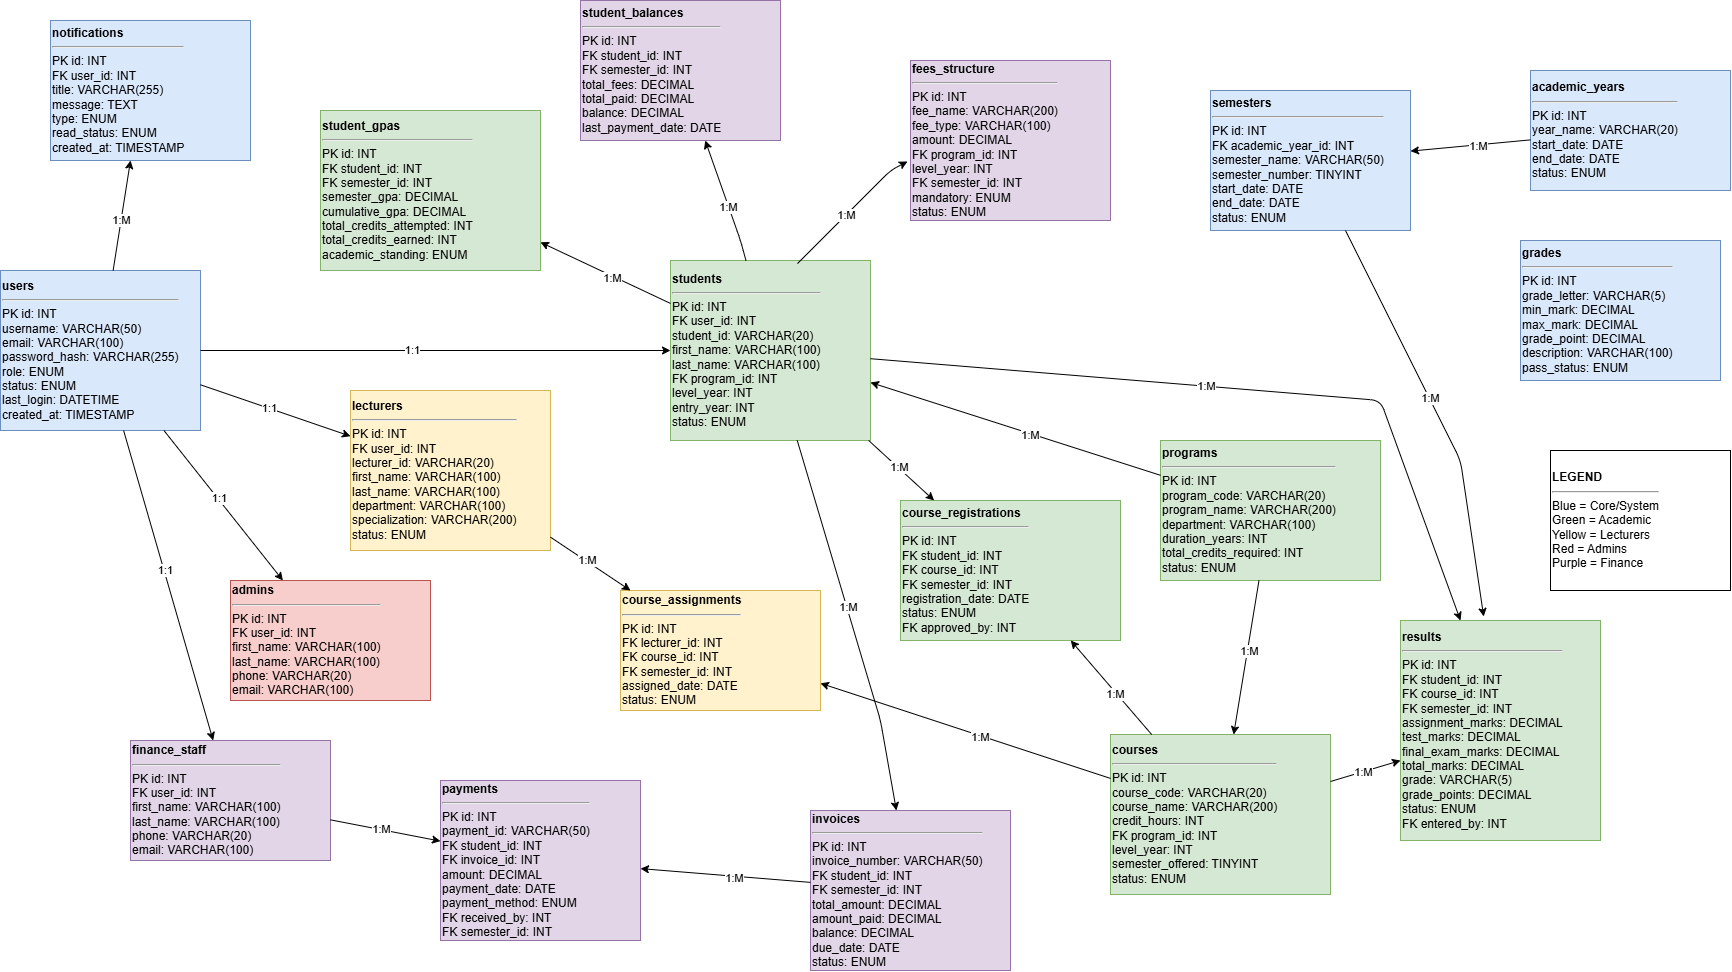

The diagram above was exported from draw.io. Its source (the exported page's mxGraphModel, read from the mxfile embedded in the PNG):
<mxGraphModel dx="2569" dy="2043" grid="1" gridSize="10" guides="1" tooltips="1" connect="1" arrows="1" fold="1" page="1" pageScale="1" pageWidth="1169" pageHeight="827" math="0" shadow="0">
  <root>
    <mxCell id="0" />
    <mxCell id="1" parent="0" />
    <mxCell id="users" value="&lt;b&gt;users&lt;/b&gt;&lt;hr&gt;PK id: INT&lt;br&gt;username: VARCHAR(50)&lt;br&gt;email: VARCHAR(100)&lt;br&gt;password_hash: VARCHAR(255)&lt;br&gt;role: ENUM&lt;br&gt;status: ENUM&lt;br&gt;last_login: DATETIME&lt;br&gt;created_at: TIMESTAMP" style="rounded=0;whiteSpace=wrap;html=1;align=left;fillColor=#dae8fc;strokeColor=#6c8ebf;" parent="1" vertex="1">
      <mxGeometry x="-240" y="-130" width="200" height="160" as="geometry" />
    </mxCell>
    <mxCell id="students" value="&lt;b&gt;students&lt;/b&gt;&lt;hr&gt;PK id: INT&lt;br&gt;FK user_id: INT&lt;br&gt;student_id: VARCHAR(20)&lt;br&gt;first_name: VARCHAR(100)&lt;br&gt;last_name: VARCHAR(100)&lt;br&gt;FK program_id: INT&lt;br&gt;level_year: INT&lt;br&gt;entry_year: INT&lt;br&gt;status: ENUM" style="rounded=0;whiteSpace=wrap;html=1;align=left;fillColor=#d5e8d4;strokeColor=#82b366;" parent="1" vertex="1">
      <mxGeometry x="430" y="-140" width="200" height="180" as="geometry" />
    </mxCell>
    <mxCell id="lecturers" value="&lt;b&gt;lecturers&lt;/b&gt;&lt;hr&gt;PK id: INT&lt;br&gt;FK user_id: INT&lt;br&gt;lecturer_id: VARCHAR(20)&lt;br&gt;first_name: VARCHAR(100)&lt;br&gt;last_name: VARCHAR(100)&lt;br&gt;department: VARCHAR(100)&lt;br&gt;specialization: VARCHAR(200)&lt;br&gt;status: ENUM" style="rounded=0;whiteSpace=wrap;html=1;align=left;fillColor=#fff2cc;strokeColor=#d6b656;" parent="1" vertex="1">
      <mxGeometry x="110" y="-10" width="200" height="160" as="geometry" />
    </mxCell>
    <mxCell id="admins" value="&lt;b&gt;admins&lt;/b&gt;&lt;hr&gt;PK id: INT&lt;br&gt;FK user_id: INT&lt;br&gt;first_name: VARCHAR(100)&lt;br&gt;last_name: VARCHAR(100)&lt;br&gt;phone: VARCHAR(20)&lt;br&gt;email: VARCHAR(100)" style="rounded=0;whiteSpace=wrap;html=1;align=left;fillColor=#f8cecc;strokeColor=#b85450;" parent="1" vertex="1">
      <mxGeometry x="-10" y="180" width="200" height="120" as="geometry" />
    </mxCell>
    <mxCell id="finance_staff" value="&lt;b&gt;finance_staff&lt;/b&gt;&lt;hr&gt;PK id: INT&lt;br&gt;FK user_id: INT&lt;br&gt;first_name: VARCHAR(100)&lt;br&gt;last_name: VARCHAR(100)&lt;br&gt;phone: VARCHAR(20)&lt;br&gt;email: VARCHAR(100)" style="rounded=0;whiteSpace=wrap;html=1;align=left;fillColor=#e1d5e7;strokeColor=#9673a6;" parent="1" vertex="1">
      <mxGeometry x="-110" y="340" width="200" height="120" as="geometry" />
    </mxCell>
    <mxCell id="programs" value="&lt;b&gt;programs&lt;/b&gt;&lt;hr&gt;PK id: INT&lt;br&gt;program_code: VARCHAR(20)&lt;br&gt;program_name: VARCHAR(200)&lt;br&gt;department: VARCHAR(100)&lt;br&gt;duration_years: INT&lt;br&gt;total_credits_required: INT&lt;br&gt;status: ENUM" style="rounded=0;whiteSpace=wrap;html=1;align=left;fillColor=#d5e8d4;strokeColor=#82b366;" parent="1" vertex="1">
      <mxGeometry x="920" y="40" width="220" height="140" as="geometry" />
    </mxCell>
    <mxCell id="courses" value="&lt;b&gt;courses&lt;/b&gt;&lt;hr&gt;PK id: INT&lt;br&gt;course_code: VARCHAR(20)&lt;br&gt;course_name: VARCHAR(200)&lt;br&gt;credit_hours: INT&lt;br&gt;FK program_id: INT&lt;br&gt;level_year: INT&lt;br&gt;semester_offered: TINYINT&lt;br&gt;status: ENUM" style="rounded=0;whiteSpace=wrap;html=1;align=left;fillColor=#d5e8d4;strokeColor=#82b366;" parent="1" vertex="1">
      <mxGeometry x="870" y="334" width="220" height="160" as="geometry" />
    </mxCell>
    <mxCell id="academic_years" value="&lt;b&gt;academic_years&lt;/b&gt;&lt;hr&gt;PK id: INT&lt;br&gt;year_name: VARCHAR(20)&lt;br&gt;start_date: DATE&lt;br&gt;end_date: DATE&lt;br&gt;status: ENUM" style="rounded=0;whiteSpace=wrap;html=1;align=left;fillColor=#dae8fc;strokeColor=#6c8ebf;" parent="1" vertex="1">
      <mxGeometry x="1290" y="-330" width="200" height="120" as="geometry" />
    </mxCell>
    <mxCell id="semesters" value="&lt;b&gt;semesters&lt;/b&gt;&lt;hr&gt;PK id: INT&lt;br&gt;FK academic_year_id: INT&lt;br&gt;semester_name: VARCHAR(50)&lt;br&gt;semester_number: TINYINT&lt;br&gt;start_date: DATE&lt;br&gt;end_date: DATE&lt;br&gt;status: ENUM" style="rounded=0;whiteSpace=wrap;html=1;align=left;fillColor=#dae8fc;strokeColor=#6c8ebf;" parent="1" vertex="1">
      <mxGeometry x="970" y="-310" width="200" height="140" as="geometry" />
    </mxCell>
    <mxCell id="course_registrations" value="&lt;b&gt;course_registrations&lt;/b&gt;&lt;hr&gt;PK id: INT&lt;br&gt;FK student_id: INT&lt;br&gt;FK course_id: INT&lt;br&gt;FK semester_id: INT&lt;br&gt;registration_date: DATE&lt;br&gt;status: ENUM&lt;br&gt;FK approved_by: INT" style="rounded=0;whiteSpace=wrap;html=1;align=left;fillColor=#d5e8d4;strokeColor=#82b366;" parent="1" vertex="1">
      <mxGeometry x="660" y="100" width="220" height="140" as="geometry" />
    </mxCell>
    <mxCell id="course_assignments" value="&lt;b&gt;course_assignments&lt;/b&gt;&lt;hr&gt;PK id: INT&lt;br&gt;FK lecturer_id: INT&lt;br&gt;FK course_id: INT&lt;br&gt;FK semester_id: INT&lt;br&gt;assigned_date: DATE&lt;br&gt;status: ENUM" style="rounded=0;whiteSpace=wrap;html=1;align=left;fillColor=#fff2cc;strokeColor=#d6b656;" parent="1" vertex="1">
      <mxGeometry x="380" y="190" width="200" height="120" as="geometry" />
    </mxCell>
    <mxCell id="results" value="&lt;b&gt;results&lt;/b&gt;&lt;hr&gt;PK id: INT&lt;br&gt;FK student_id: INT&lt;br&gt;FK course_id: INT&lt;br&gt;FK semester_id: INT&lt;br&gt;assignment_marks: DECIMAL&lt;br&gt;test_marks: DECIMAL&lt;br&gt;final_exam_marks: DECIMAL&lt;br&gt;total_marks: DECIMAL&lt;br&gt;grade: VARCHAR(5)&lt;br&gt;grade_points: DECIMAL&lt;br&gt;status: ENUM&lt;br&gt;FK entered_by: INT" style="rounded=0;whiteSpace=wrap;html=1;align=left;fillColor=#d5e8d4;strokeColor=#82b366;" parent="1" vertex="1">
      <mxGeometry x="1160" y="220" width="200" height="220" as="geometry" />
    </mxCell>
    <mxCell id="student_gpas" value="&lt;b&gt;student_gpas&lt;/b&gt;&lt;hr&gt;PK id: INT&lt;br&gt;FK student_id: INT&lt;br&gt;FK semester_id: INT&lt;br&gt;semester_gpa: DECIMAL&lt;br&gt;cumulative_gpa: DECIMAL&lt;br&gt;total_credits_attempted: INT&lt;br&gt;total_credits_earned: INT&lt;br&gt;academic_standing: ENUM" style="rounded=0;whiteSpace=wrap;html=1;align=left;fillColor=#d5e8d4;strokeColor=#82b366;" parent="1" vertex="1">
      <mxGeometry x="80" y="-290" width="220" height="160" as="geometry" />
    </mxCell>
    <mxCell id="grades" value="&lt;b&gt;grades&lt;/b&gt;&lt;hr&gt;PK id: INT&lt;br&gt;grade_letter: VARCHAR(5)&lt;br&gt;min_mark: DECIMAL&lt;br&gt;max_mark: DECIMAL&lt;br&gt;grade_point: DECIMAL&lt;br&gt;description: VARCHAR(100)&lt;br&gt;pass_status: ENUM" style="rounded=0;whiteSpace=wrap;html=1;align=left;fillColor=#dae8fc;strokeColor=#6c8ebf;" parent="1" vertex="1">
      <mxGeometry x="1280" y="-160" width="200" height="140" as="geometry" />
    </mxCell>
    <mxCell id="invoices" value="&lt;b&gt;invoices&lt;/b&gt;&lt;hr&gt;PK id: INT&lt;br&gt;invoice_number: VARCHAR(50)&lt;br&gt;FK student_id: INT&lt;br&gt;FK semester_id: INT&lt;br&gt;total_amount: DECIMAL&lt;br&gt;amount_paid: DECIMAL&lt;br&gt;balance: DECIMAL&lt;br&gt;due_date: DATE&lt;br&gt;status: ENUM" style="rounded=0;whiteSpace=wrap;html=1;align=left;fillColor=#e1d5e7;strokeColor=#9673a6;" parent="1" vertex="1">
      <mxGeometry x="570" y="410" width="200" height="160" as="geometry" />
    </mxCell>
    <mxCell id="payments" value="&lt;b&gt;payments&lt;/b&gt;&lt;hr&gt;PK id: INT&lt;br&gt;payment_id: VARCHAR(50)&lt;br&gt;FK student_id: INT&lt;br&gt;FK invoice_id: INT&lt;br&gt;amount: DECIMAL&lt;br&gt;payment_date: DATE&lt;br&gt;payment_method: ENUM&lt;br&gt;FK received_by: INT&lt;br&gt;FK semester_id: INT" style="rounded=0;whiteSpace=wrap;html=1;align=left;fillColor=#e1d5e7;strokeColor=#9673a6;" parent="1" vertex="1">
      <mxGeometry x="200" y="380" width="200" height="160" as="geometry" />
    </mxCell>
    <mxCell id="fees_structure" value="&lt;b&gt;fees_structure&lt;/b&gt;&lt;hr&gt;PK id: INT&lt;br&gt;fee_name: VARCHAR(200)&lt;br&gt;fee_type: VARCHAR(100)&lt;br&gt;amount: DECIMAL&lt;br&gt;FK program_id: INT&lt;br&gt;level_year: INT&lt;br&gt;FK semester_id: INT&lt;br&gt;mandatory: ENUM&lt;br&gt;status: ENUM" style="rounded=0;whiteSpace=wrap;html=1;align=left;fillColor=#e1d5e7;strokeColor=#9673a6;" parent="1" vertex="1">
      <mxGeometry x="670" y="-340" width="200" height="160" as="geometry" />
    </mxCell>
    <mxCell id="student_balances" value="&lt;b&gt;student_balances&lt;/b&gt;&lt;hr&gt;PK id: INT&lt;br&gt;FK student_id: INT&lt;br&gt;FK semester_id: INT&lt;br&gt;total_fees: DECIMAL&lt;br&gt;total_paid: DECIMAL&lt;br&gt;balance: DECIMAL&lt;br&gt;last_payment_date: DATE" style="rounded=0;whiteSpace=wrap;html=1;align=left;fillColor=#e1d5e7;strokeColor=#9673a6;" parent="1" vertex="1">
      <mxGeometry x="340" y="-400" width="200" height="140" as="geometry" />
    </mxCell>
    <mxCell id="notifications" value="&lt;b&gt;notifications&lt;/b&gt;&lt;hr&gt;PK id: INT&lt;br&gt;FK user_id: INT&lt;br&gt;title: VARCHAR(255)&lt;br&gt;message: TEXT&lt;br&gt;type: ENUM&lt;br&gt;read_status: ENUM&lt;br&gt;created_at: TIMESTAMP" style="rounded=0;whiteSpace=wrap;html=1;align=left;fillColor=#dae8fc;strokeColor=#6c8ebf;" parent="1" vertex="1">
      <mxGeometry x="-190" y="-380" width="200" height="140" as="geometry" />
    </mxCell>
    <mxCell id="edge1" parent="1" source="users" target="students" edge="1">
      <mxGeometry relative="1" as="geometry" />
    </mxCell>
    <mxCell id="edge1-label" value="1:1" style="edgeLabel;html=1;align=center;verticalAlign=middle;resizable=0;points=[];" parent="edge1" vertex="1" connectable="0">
      <mxGeometry x="-0.1" y="1" relative="1" as="geometry">
        <mxPoint as="offset" />
      </mxGeometry>
    </mxCell>
    <mxCell id="edge2" parent="1" source="users" target="lecturers" edge="1">
      <mxGeometry relative="1" as="geometry" />
    </mxCell>
    <mxCell id="edge2-label" value="1:1" style="edgeLabel;html=1;align=center;verticalAlign=middle;resizable=0;points=[];" parent="edge2" vertex="1" connectable="0">
      <mxGeometry x="-0.1" y="1" relative="1" as="geometry">
        <mxPoint as="offset" />
      </mxGeometry>
    </mxCell>
    <mxCell id="edge3" parent="1" source="users" target="admins" edge="1">
      <mxGeometry relative="1" as="geometry" />
    </mxCell>
    <mxCell id="edge3-label" value="1:1" style="edgeLabel;html=1;align=center;verticalAlign=middle;resizable=0;points=[];" parent="edge3" vertex="1" connectable="0">
      <mxGeometry x="-0.1" y="1" relative="1" as="geometry">
        <mxPoint as="offset" />
      </mxGeometry>
    </mxCell>
    <mxCell id="edge4" parent="1" source="users" target="finance_staff" edge="1">
      <mxGeometry relative="1" as="geometry" />
    </mxCell>
    <mxCell id="edge4-label" value="1:1" style="edgeLabel;html=1;align=center;verticalAlign=middle;resizable=0;points=[];" parent="edge4" vertex="1" connectable="0">
      <mxGeometry x="-0.1" y="1" relative="1" as="geometry">
        <mxPoint as="offset" />
      </mxGeometry>
    </mxCell>
    <mxCell id="edge5" parent="1" source="programs" target="students" edge="1">
      <mxGeometry relative="1" as="geometry" />
    </mxCell>
    <mxCell id="edge5-label" value="1:M" style="edgeLabel;html=1;align=center;verticalAlign=middle;resizable=0;points=[];" parent="edge5" vertex="1" connectable="0">
      <mxGeometry x="-0.1" y="1" relative="1" as="geometry">
        <mxPoint as="offset" />
      </mxGeometry>
    </mxCell>
    <mxCell id="edge6" parent="1" source="programs" target="courses" edge="1">
      <mxGeometry relative="1" as="geometry" />
    </mxCell>
    <mxCell id="edge6-label" value="1:M" style="edgeLabel;html=1;align=center;verticalAlign=middle;resizable=0;points=[];" parent="edge6" vertex="1" connectable="0">
      <mxGeometry x="-0.1" y="1" relative="1" as="geometry">
        <mxPoint as="offset" />
      </mxGeometry>
    </mxCell>
    <mxCell id="edge7" parent="1" source="academic_years" target="semesters" edge="1">
      <mxGeometry relative="1" as="geometry" />
    </mxCell>
    <mxCell id="edge7-label" value="1:M" style="edgeLabel;html=1;align=center;verticalAlign=middle;resizable=0;points=[];" parent="edge7" vertex="1" connectable="0">
      <mxGeometry x="-0.1" y="1" relative="1" as="geometry">
        <mxPoint as="offset" />
      </mxGeometry>
    </mxCell>
    <mxCell id="edge8" parent="1" source="students" target="course_registrations" edge="1">
      <mxGeometry relative="1" as="geometry" />
    </mxCell>
    <mxCell id="edge8-label" value="1:M" style="edgeLabel;html=1;align=center;verticalAlign=middle;resizable=0;points=[];" parent="edge8" vertex="1" connectable="0">
      <mxGeometry x="-0.1" y="1" relative="1" as="geometry">
        <mxPoint as="offset" />
      </mxGeometry>
    </mxCell>
    <mxCell id="edge9" parent="1" source="courses" target="course_registrations" edge="1">
      <mxGeometry relative="1" as="geometry" />
    </mxCell>
    <mxCell id="edge9-label" value="1:M" style="edgeLabel;html=1;align=center;verticalAlign=middle;resizable=0;points=[];" parent="edge9" vertex="1" connectable="0">
      <mxGeometry x="-0.1" y="1" relative="1" as="geometry">
        <mxPoint as="offset" />
      </mxGeometry>
    </mxCell>
    <mxCell id="edge10" parent="1" source="lecturers" target="course_assignments" edge="1">
      <mxGeometry relative="1" as="geometry" />
    </mxCell>
    <mxCell id="edge10-label" value="1:M" style="edgeLabel;html=1;align=center;verticalAlign=middle;resizable=0;points=[];" parent="edge10" vertex="1" connectable="0">
      <mxGeometry x="-0.1" y="1" relative="1" as="geometry">
        <mxPoint as="offset" />
      </mxGeometry>
    </mxCell>
    <mxCell id="edge11" parent="1" source="courses" target="course_assignments" edge="1">
      <mxGeometry relative="1" as="geometry" />
    </mxCell>
    <mxCell id="edge11-label" value="1:M" style="edgeLabel;html=1;align=center;verticalAlign=middle;resizable=0;points=[];" parent="edge11" vertex="1" connectable="0">
      <mxGeometry x="-0.1" y="1" relative="1" as="geometry">
        <mxPoint as="offset" />
      </mxGeometry>
    </mxCell>
    <mxCell id="edge12" parent="1" source="students" target="results" edge="1">
      <mxGeometry relative="1" as="geometry">
        <Array as="points">
          <mxPoint x="1140" />
        </Array>
      </mxGeometry>
    </mxCell>
    <mxCell id="edge12-label" value="1:M" style="edgeLabel;html=1;align=center;verticalAlign=middle;resizable=0;points=[];" parent="edge12" vertex="1" connectable="0">
      <mxGeometry x="-0.1" y="1" relative="1" as="geometry">
        <mxPoint as="offset" />
      </mxGeometry>
    </mxCell>
    <mxCell id="edge13" parent="1" source="courses" target="results" edge="1">
      <mxGeometry relative="1" as="geometry" />
    </mxCell>
    <mxCell id="edge13-label" value="1:M" style="edgeLabel;html=1;align=center;verticalAlign=middle;resizable=0;points=[];" parent="edge13" vertex="1" connectable="0">
      <mxGeometry x="-0.1" y="1" relative="1" as="geometry">
        <mxPoint as="offset" />
      </mxGeometry>
    </mxCell>
    <mxCell id="edge14" style="entryX=0.416;entryY=-0.018;entryDx=0;entryDy=0;entryPerimeter=0;" parent="1" source="semesters" target="results" edge="1">
      <mxGeometry relative="1" as="geometry">
        <mxPoint x="1380" y="220" as="targetPoint" />
        <Array as="points">
          <mxPoint x="1220" y="60" />
        </Array>
      </mxGeometry>
    </mxCell>
    <mxCell id="edge14-label" value="1:M" style="edgeLabel;html=1;align=center;verticalAlign=middle;resizable=0;points=[];" parent="edge14" vertex="1" connectable="0">
      <mxGeometry x="-0.1" y="1" relative="1" as="geometry">
        <mxPoint as="offset" />
      </mxGeometry>
    </mxCell>
    <mxCell id="edge15" parent="1" source="students" target="student_gpas" edge="1">
      <mxGeometry relative="1" as="geometry">
        <Array as="points" />
      </mxGeometry>
    </mxCell>
    <mxCell id="edge15-label" value="1:M" style="edgeLabel;html=1;align=center;verticalAlign=middle;resizable=0;points=[];" parent="edge15" vertex="1" connectable="0">
      <mxGeometry x="-0.1" y="1" relative="1" as="geometry">
        <mxPoint as="offset" />
      </mxGeometry>
    </mxCell>
    <mxCell id="edge16" parent="1" source="students" target="invoices" edge="1">
      <mxGeometry relative="1" as="geometry">
        <Array as="points">
          <mxPoint x="640" y="320" />
        </Array>
      </mxGeometry>
    </mxCell>
    <mxCell id="edge16-label" value="1:M" style="edgeLabel;html=1;align=center;verticalAlign=middle;resizable=0;points=[];" parent="edge16" vertex="1" connectable="0">
      <mxGeometry x="-0.1" y="1" relative="1" as="geometry">
        <mxPoint as="offset" />
      </mxGeometry>
    </mxCell>
    <mxCell id="edge17" style="entryX=-0.015;entryY=0.631;entryDx=0;entryDy=0;entryPerimeter=0;exitX=0.635;exitY=0.017;exitDx=0;exitDy=0;exitPerimeter=0;" parent="1" source="students" target="fees_structure" edge="1">
      <mxGeometry relative="1" as="geometry">
        <Array as="points">
          <mxPoint x="650" y="-230" />
        </Array>
        <mxPoint x="420" y="-190" as="sourcePoint" />
        <mxPoint x="582.17" y="750" as="targetPoint" />
      </mxGeometry>
    </mxCell>
    <mxCell id="edge17-label" value="1:M" style="edgeLabel;html=1;align=center;verticalAlign=middle;resizable=0;points=[];" parent="edge17" vertex="1" connectable="0">
      <mxGeometry x="-0.1" y="1" relative="1" as="geometry">
        <mxPoint as="offset" />
      </mxGeometry>
    </mxCell>
    <mxCell id="edge18" parent="1" source="invoices" target="payments" edge="1">
      <mxGeometry relative="1" as="geometry" />
    </mxCell>
    <mxCell id="edge18-label" value="1:M" style="edgeLabel;html=1;align=center;verticalAlign=middle;resizable=0;points=[];" parent="edge18" vertex="1" connectable="0">
      <mxGeometry x="-0.1" y="1" relative="1" as="geometry">
        <mxPoint as="offset" />
      </mxGeometry>
    </mxCell>
    <mxCell id="edge19" parent="1" source="finance_staff" target="payments" edge="1">
      <mxGeometry relative="1" as="geometry" />
    </mxCell>
    <mxCell id="edge19-label" value="1:M" style="edgeLabel;html=1;align=center;verticalAlign=middle;resizable=0;points=[];" parent="edge19" vertex="1" connectable="0">
      <mxGeometry x="-0.1" y="1" relative="1" as="geometry">
        <mxPoint as="offset" />
      </mxGeometry>
    </mxCell>
    <mxCell id="edge20" parent="1" source="students" target="student_balances" edge="1">
      <mxGeometry relative="1" as="geometry">
        <Array as="points">
          <mxPoint x="500" y="-160" />
        </Array>
      </mxGeometry>
    </mxCell>
    <mxCell id="edge20-label" value="1:M" style="edgeLabel;html=1;align=center;verticalAlign=middle;resizable=0;points=[];" parent="edge20" vertex="1" connectable="0">
      <mxGeometry x="-0.1" y="1" relative="1" as="geometry">
        <mxPoint as="offset" />
      </mxGeometry>
    </mxCell>
    <mxCell id="edge21" style="entryX=0.4;entryY=1;entryDx=0;entryDy=0;entryPerimeter=0;" parent="1" source="users" target="notifications" edge="1">
      <mxGeometry relative="1" as="geometry">
        <Array as="points" />
        <mxPoint x="-120" y="-170" as="targetPoint" />
      </mxGeometry>
    </mxCell>
    <mxCell id="edge21-label" value="1:M" style="edgeLabel;html=1;align=center;verticalAlign=middle;resizable=0;points=[];" parent="edge21" vertex="1" connectable="0">
      <mxGeometry x="-0.1" y="1" relative="1" as="geometry">
        <mxPoint as="offset" />
      </mxGeometry>
    </mxCell>
    <mxCell id="legend" value="&lt;b&gt;LEGEND&lt;/b&gt;&lt;hr&gt;Blue = Core/System&lt;br&gt;Green = Academic&lt;br&gt;Yellow = Lecturers&lt;br&gt;Red = Admins&lt;br&gt;Purple = Finance" style="rounded=0;whiteSpace=wrap;html=1;align=left;" parent="1" vertex="1">
      <mxGeometry x="1310" y="50" width="180" height="140" as="geometry" />
    </mxCell>
  </root>
</mxGraphModel>